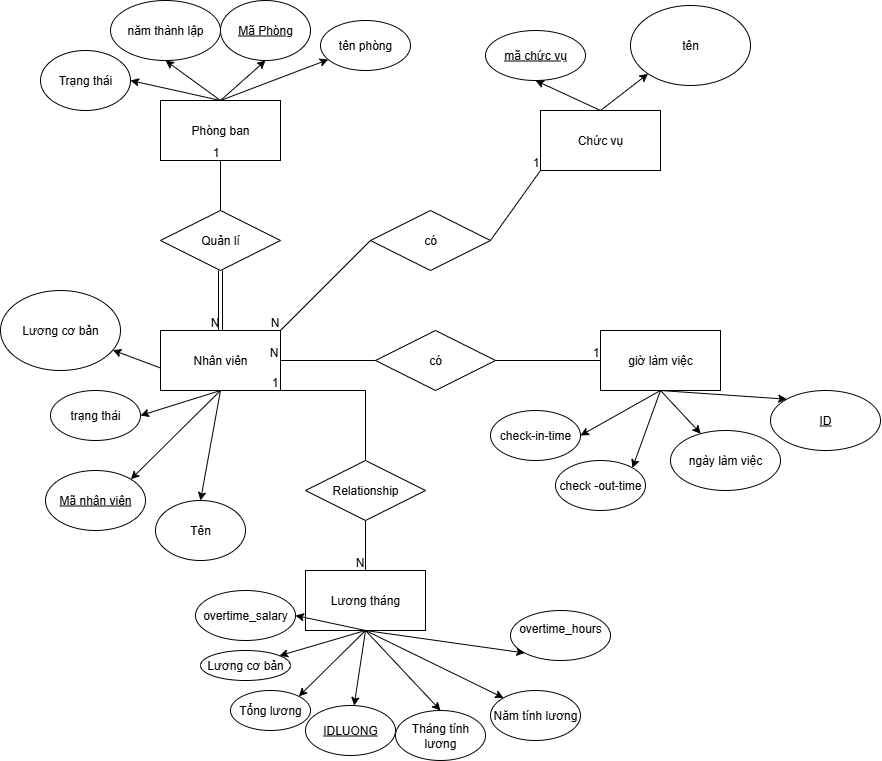

The diagram above was exported from draw.io. Its source (the exported page's mxGraphModel, read from the mxfile embedded in the PNG):
<mxGraphModel dx="2015" dy="479" grid="1" gridSize="10" guides="1" tooltips="1" connect="1" arrows="1" fold="1" page="1" pageScale="1" pageWidth="850" pageHeight="1100" math="0" shadow="0">
  <root>
    <mxCell id="0" />
    <mxCell id="1" parent="0" />
    <mxCell id="8FqCQauM0UD-6uWRP2Od-3" value="Phòng ban" style="rounded=0;whiteSpace=wrap;html=1;" vertex="1" parent="1">
      <mxGeometry x="120" y="100" width="120" height="60" as="geometry" />
    </mxCell>
    <mxCell id="8FqCQauM0UD-6uWRP2Od-4" value="" style="endArrow=classic;html=1;rounded=0;entryX=0.5;entryY=1;entryDx=0;entryDy=0;exitX=0.5;exitY=0;exitDx=0;exitDy=0;" edge="1" parent="1" source="8FqCQauM0UD-6uWRP2Od-3" target="8FqCQauM0UD-6uWRP2Od-7">
      <mxGeometry width="50" height="50" relative="1" as="geometry">
        <mxPoint x="150" y="130" as="sourcePoint" />
        <mxPoint x="210" y="50" as="targetPoint" />
      </mxGeometry>
    </mxCell>
    <mxCell id="8FqCQauM0UD-6uWRP2Od-5" value="" style="endArrow=classic;html=1;rounded=0;exitX=0.5;exitY=0;exitDx=0;exitDy=0;" edge="1" parent="1" source="8FqCQauM0UD-6uWRP2Od-3" target="8FqCQauM0UD-6uWRP2Od-6">
      <mxGeometry width="50" height="50" relative="1" as="geometry">
        <mxPoint x="160" y="110" as="sourcePoint" />
        <mxPoint x="210" y="60" as="targetPoint" />
      </mxGeometry>
    </mxCell>
    <mxCell id="8FqCQauM0UD-6uWRP2Od-6" value="tên phòng" style="ellipse;whiteSpace=wrap;html=1;" vertex="1" parent="1">
      <mxGeometry x="280" y="20" width="90" height="50" as="geometry" />
    </mxCell>
    <mxCell id="8FqCQauM0UD-6uWRP2Od-7" value="&lt;u&gt;Mã Phòng&lt;/u&gt;" style="ellipse;whiteSpace=wrap;html=1;" vertex="1" parent="1">
      <mxGeometry x="180" width="90" height="60" as="geometry" />
    </mxCell>
    <mxCell id="8FqCQauM0UD-6uWRP2Od-8" value="năm thành lập" style="ellipse;whiteSpace=wrap;html=1;" vertex="1" parent="1">
      <mxGeometry x="70" width="110" height="60" as="geometry" />
    </mxCell>
    <mxCell id="8FqCQauM0UD-6uWRP2Od-9" value="" style="endArrow=classic;html=1;rounded=0;entryX=0.5;entryY=1;entryDx=0;entryDy=0;exitX=0.5;exitY=0;exitDx=0;exitDy=0;" edge="1" parent="1" source="8FqCQauM0UD-6uWRP2Od-3" target="8FqCQauM0UD-6uWRP2Od-8">
      <mxGeometry width="50" height="50" relative="1" as="geometry">
        <mxPoint x="160" y="110" as="sourcePoint" />
        <mxPoint x="130" y="50" as="targetPoint" />
        <Array as="points" />
      </mxGeometry>
    </mxCell>
    <mxCell id="8FqCQauM0UD-6uWRP2Od-10" value="Trạng thái" style="ellipse;whiteSpace=wrap;html=1;" vertex="1" parent="1">
      <mxGeometry y="50" width="90" height="60" as="geometry" />
    </mxCell>
    <mxCell id="8FqCQauM0UD-6uWRP2Od-11" value="" style="endArrow=classic;html=1;rounded=0;exitX=0.5;exitY=0;exitDx=0;exitDy=0;entryX=1;entryY=0.5;entryDx=0;entryDy=0;" edge="1" parent="1" source="8FqCQauM0UD-6uWRP2Od-3" target="8FqCQauM0UD-6uWRP2Od-10">
      <mxGeometry width="50" height="50" relative="1" as="geometry">
        <mxPoint x="40" y="140" as="sourcePoint" />
        <mxPoint x="90" y="90" as="targetPoint" />
      </mxGeometry>
    </mxCell>
    <mxCell id="8FqCQauM0UD-6uWRP2Od-12" value="Chức vụ" style="rounded=0;whiteSpace=wrap;html=1;" vertex="1" parent="1">
      <mxGeometry x="500" y="110" width="120" height="60" as="geometry" />
    </mxCell>
    <mxCell id="8FqCQauM0UD-6uWRP2Od-13" value="&lt;u&gt;mã chức vụ&lt;/u&gt;" style="ellipse;whiteSpace=wrap;html=1;" vertex="1" parent="1">
      <mxGeometry x="445" y="30" width="100" height="50" as="geometry" />
    </mxCell>
    <mxCell id="8FqCQauM0UD-6uWRP2Od-14" value="" style="endArrow=classic;html=1;rounded=0;exitX=0.5;exitY=0;exitDx=0;exitDy=0;entryX=0.5;entryY=1;entryDx=0;entryDy=0;" edge="1" parent="1" source="8FqCQauM0UD-6uWRP2Od-12" target="8FqCQauM0UD-6uWRP2Od-13">
      <mxGeometry width="50" height="50" relative="1" as="geometry">
        <mxPoint x="400" y="200" as="sourcePoint" />
        <mxPoint x="450" y="150" as="targetPoint" />
      </mxGeometry>
    </mxCell>
    <mxCell id="8FqCQauM0UD-6uWRP2Od-15" value="tên" style="ellipse;whiteSpace=wrap;html=1;" vertex="1" parent="1">
      <mxGeometry x="590" y="5" width="120" height="80" as="geometry" />
    </mxCell>
    <mxCell id="8FqCQauM0UD-6uWRP2Od-16" value="" style="endArrow=classic;html=1;rounded=0;exitX=0.5;exitY=0;exitDx=0;exitDy=0;entryX=0;entryY=1;entryDx=0;entryDy=0;" edge="1" parent="1" source="8FqCQauM0UD-6uWRP2Od-12" target="8FqCQauM0UD-6uWRP2Od-15">
      <mxGeometry width="50" height="50" relative="1" as="geometry">
        <mxPoint x="560" y="110" as="sourcePoint" />
        <mxPoint x="600" y="80" as="targetPoint" />
      </mxGeometry>
    </mxCell>
    <mxCell id="8FqCQauM0UD-6uWRP2Od-18" value="&lt;u&gt;Mã nhân viên&lt;/u&gt;" style="ellipse;whiteSpace=wrap;html=1;" vertex="1" parent="1">
      <mxGeometry x="5" y="470" width="100" height="60" as="geometry" />
    </mxCell>
    <mxCell id="8FqCQauM0UD-6uWRP2Od-21" value="" style="endArrow=classic;html=1;rounded=0;exitX=0.5;exitY=1;exitDx=0;exitDy=0;entryX=1;entryY=0;entryDx=0;entryDy=0;" edge="1" parent="1" source="8FqCQauM0UD-6uWRP2Od-17" target="8FqCQauM0UD-6uWRP2Od-18">
      <mxGeometry width="50" height="50" relative="1" as="geometry">
        <mxPoint x="210" y="260" as="sourcePoint" />
        <mxPoint x="260" y="210" as="targetPoint" />
      </mxGeometry>
    </mxCell>
    <mxCell id="8FqCQauM0UD-6uWRP2Od-22" value="Tên" style="ellipse;whiteSpace=wrap;html=1;" vertex="1" parent="1">
      <mxGeometry x="115" y="500" width="90" height="60" as="geometry" />
    </mxCell>
    <mxCell id="8FqCQauM0UD-6uWRP2Od-23" value="" style="endArrow=classic;html=1;rounded=0;exitX=0.5;exitY=1;exitDx=0;exitDy=0;entryX=0.5;entryY=0;entryDx=0;entryDy=0;" edge="1" parent="1" source="8FqCQauM0UD-6uWRP2Od-17" target="8FqCQauM0UD-6uWRP2Od-22">
      <mxGeometry width="50" height="50" relative="1" as="geometry">
        <mxPoint x="320" y="360" as="sourcePoint" />
        <mxPoint x="370" y="310" as="targetPoint" />
      </mxGeometry>
    </mxCell>
    <mxCell id="8FqCQauM0UD-6uWRP2Od-24" value="trạng thái" style="ellipse;whiteSpace=wrap;html=1;" vertex="1" parent="1">
      <mxGeometry x="10" y="390" width="90" height="50" as="geometry" />
    </mxCell>
    <mxCell id="8FqCQauM0UD-6uWRP2Od-25" value="" style="endArrow=classic;html=1;rounded=0;exitX=0.5;exitY=1;exitDx=0;exitDy=0;entryX=1;entryY=0.5;entryDx=0;entryDy=0;" edge="1" parent="1" source="8FqCQauM0UD-6uWRP2Od-17" target="8FqCQauM0UD-6uWRP2Od-24">
      <mxGeometry width="50" height="50" relative="1" as="geometry">
        <mxPoint x="400" y="200" as="sourcePoint" />
        <mxPoint x="450" y="150" as="targetPoint" />
      </mxGeometry>
    </mxCell>
    <mxCell id="8FqCQauM0UD-6uWRP2Od-26" value="" style="endArrow=classic;html=1;rounded=0;exitX=0.5;exitY=1;exitDx=0;exitDy=0;" edge="1" parent="1" source="8FqCQauM0UD-6uWRP2Od-17" target="8FqCQauM0UD-6uWRP2Od-27">
      <mxGeometry width="50" height="50" relative="1" as="geometry">
        <mxPoint x="260" y="320" as="sourcePoint" />
        <mxPoint x="380" y="320" as="targetPoint" />
      </mxGeometry>
    </mxCell>
    <mxCell id="8FqCQauM0UD-6uWRP2Od-27" value="Lương cơ bản" style="ellipse;whiteSpace=wrap;html=1;" vertex="1" parent="1">
      <mxGeometry x="-40" y="290" width="120" height="80" as="geometry" />
    </mxCell>
    <mxCell id="8FqCQauM0UD-6uWRP2Od-17" value="Nhân viên" style="rounded=0;whiteSpace=wrap;html=1;" vertex="1" parent="1">
      <mxGeometry x="120" y="330" width="120" height="60" as="geometry" />
    </mxCell>
    <mxCell id="8FqCQauM0UD-6uWRP2Od-30" value="Quản lí" style="shape=rhombus;perimeter=rhombusPerimeter;whiteSpace=wrap;html=1;align=center;" vertex="1" parent="1">
      <mxGeometry x="120" y="210" width="120" height="60" as="geometry" />
    </mxCell>
    <mxCell id="8FqCQauM0UD-6uWRP2Od-34" value="" style="endArrow=none;html=1;rounded=0;exitX=0.5;exitY=0;exitDx=0;exitDy=0;entryX=0.5;entryY=1;entryDx=0;entryDy=0;" edge="1" parent="1" source="8FqCQauM0UD-6uWRP2Od-30" target="8FqCQauM0UD-6uWRP2Od-3">
      <mxGeometry relative="1" as="geometry">
        <mxPoint x="340" y="360" as="sourcePoint" />
        <mxPoint x="500" y="360" as="targetPoint" />
      </mxGeometry>
    </mxCell>
    <mxCell id="8FqCQauM0UD-6uWRP2Od-35" value="1" style="resizable=0;html=1;whiteSpace=wrap;align=right;verticalAlign=bottom;" connectable="0" vertex="1" parent="8FqCQauM0UD-6uWRP2Od-34">
      <mxGeometry x="1" relative="1" as="geometry" />
    </mxCell>
    <mxCell id="8FqCQauM0UD-6uWRP2Od-36" value="giờ làm việc" style="rounded=0;whiteSpace=wrap;html=1;" vertex="1" parent="1">
      <mxGeometry x="560" y="330" width="120" height="60" as="geometry" />
    </mxCell>
    <mxCell id="8FqCQauM0UD-6uWRP2Od-37" value="&lt;u&gt;ID&lt;/u&gt;" style="ellipse;whiteSpace=wrap;html=1;" vertex="1" parent="1">
      <mxGeometry x="730" y="390" width="110" height="60" as="geometry" />
    </mxCell>
    <mxCell id="8FqCQauM0UD-6uWRP2Od-38" value="" style="endArrow=classic;html=1;rounded=0;exitX=0.5;exitY=1;exitDx=0;exitDy=0;entryX=0;entryY=0;entryDx=0;entryDy=0;" edge="1" parent="1" source="8FqCQauM0UD-6uWRP2Od-36" target="8FqCQauM0UD-6uWRP2Od-37">
      <mxGeometry width="50" height="50" relative="1" as="geometry">
        <mxPoint x="620" y="370" as="sourcePoint" />
        <mxPoint x="670" y="320" as="targetPoint" />
      </mxGeometry>
    </mxCell>
    <mxCell id="8FqCQauM0UD-6uWRP2Od-39" value="" style="endArrow=classic;html=1;rounded=0;exitX=0.5;exitY=1;exitDx=0;exitDy=0;" edge="1" parent="1" source="8FqCQauM0UD-6uWRP2Od-36" target="8FqCQauM0UD-6uWRP2Od-40">
      <mxGeometry width="50" height="50" relative="1" as="geometry">
        <mxPoint x="600" y="485" as="sourcePoint" />
        <mxPoint x="640" y="480" as="targetPoint" />
      </mxGeometry>
    </mxCell>
    <mxCell id="8FqCQauM0UD-6uWRP2Od-40" value="ngày làm việc" style="ellipse;whiteSpace=wrap;html=1;" vertex="1" parent="1">
      <mxGeometry x="630" y="430" width="110" height="60" as="geometry" />
    </mxCell>
    <mxCell id="8FqCQauM0UD-6uWRP2Od-41" value="check-in-time" style="ellipse;whiteSpace=wrap;html=1;" vertex="1" parent="1">
      <mxGeometry x="450" y="410" width="90" height="50" as="geometry" />
    </mxCell>
    <mxCell id="8FqCQauM0UD-6uWRP2Od-44" value="check -out-time" style="ellipse;whiteSpace=wrap;html=1;" vertex="1" parent="1">
      <mxGeometry x="515" y="460" width="90" height="50" as="geometry" />
    </mxCell>
    <mxCell id="8FqCQauM0UD-6uWRP2Od-45" value="" style="endArrow=classic;html=1;rounded=0;exitX=0.5;exitY=1;exitDx=0;exitDy=0;entryX=1;entryY=0;entryDx=0;entryDy=0;" edge="1" parent="1" source="8FqCQauM0UD-6uWRP2Od-36" target="8FqCQauM0UD-6uWRP2Od-44">
      <mxGeometry width="50" height="50" relative="1" as="geometry">
        <mxPoint x="400" y="380" as="sourcePoint" />
        <mxPoint x="450" y="330" as="targetPoint" />
      </mxGeometry>
    </mxCell>
    <mxCell id="8FqCQauM0UD-6uWRP2Od-46" value="" style="endArrow=classic;html=1;rounded=0;exitX=0.5;exitY=1;exitDx=0;exitDy=0;entryX=1;entryY=0.5;entryDx=0;entryDy=0;" edge="1" parent="1" source="8FqCQauM0UD-6uWRP2Od-36" target="8FqCQauM0UD-6uWRP2Od-41">
      <mxGeometry width="50" height="50" relative="1" as="geometry">
        <mxPoint x="400" y="380" as="sourcePoint" />
        <mxPoint x="450" y="330" as="targetPoint" />
      </mxGeometry>
    </mxCell>
    <mxCell id="8FqCQauM0UD-6uWRP2Od-47" value="Lương tháng" style="rounded=0;whiteSpace=wrap;html=1;" vertex="1" parent="1">
      <mxGeometry x="265" y="570" width="120" height="60" as="geometry" />
    </mxCell>
    <mxCell id="8FqCQauM0UD-6uWRP2Od-48" value="" style="endArrow=classic;html=1;rounded=0;exitX=0.5;exitY=1;exitDx=0;exitDy=0;" edge="1" parent="1" source="8FqCQauM0UD-6uWRP2Od-47" target="8FqCQauM0UD-6uWRP2Od-49">
      <mxGeometry width="50" height="50" relative="1" as="geometry">
        <mxPoint x="220" y="655" as="sourcePoint" />
        <mxPoint x="370" y="670" as="targetPoint" />
      </mxGeometry>
    </mxCell>
    <mxCell id="8FqCQauM0UD-6uWRP2Od-49" value="Lương cơ bản" style="ellipse;whiteSpace=wrap;html=1;" vertex="1" parent="1">
      <mxGeometry x="160" y="650" width="90" height="30" as="geometry" />
    </mxCell>
    <mxCell id="8FqCQauM0UD-6uWRP2Od-50" value="" style="endArrow=classic;html=1;rounded=0;exitX=0.5;exitY=1;exitDx=0;exitDy=0;" edge="1" parent="1" source="8FqCQauM0UD-6uWRP2Od-47" target="8FqCQauM0UD-6uWRP2Od-51">
      <mxGeometry width="50" height="50" relative="1" as="geometry">
        <mxPoint x="370" y="735" as="sourcePoint" />
        <mxPoint x="370" y="700" as="targetPoint" />
      </mxGeometry>
    </mxCell>
    <mxCell id="8FqCQauM0UD-6uWRP2Od-51" value="&lt;u&gt;IDLUONG&lt;/u&gt;" style="ellipse;whiteSpace=wrap;html=1;" vertex="1" parent="1">
      <mxGeometry x="265" y="705" width="90" height="50" as="geometry" />
    </mxCell>
    <mxCell id="8FqCQauM0UD-6uWRP2Od-52" value="Tháng tính lương" style="ellipse;whiteSpace=wrap;html=1;" vertex="1" parent="1">
      <mxGeometry x="355" y="710" width="90" height="50" as="geometry" />
    </mxCell>
    <mxCell id="8FqCQauM0UD-6uWRP2Od-53" value="" style="endArrow=classic;html=1;rounded=0;exitX=0.5;exitY=1;exitDx=0;exitDy=0;entryX=0.5;entryY=0;entryDx=0;entryDy=0;" edge="1" parent="1" source="8FqCQauM0UD-6uWRP2Od-47" target="8FqCQauM0UD-6uWRP2Od-52">
      <mxGeometry width="50" height="50" relative="1" as="geometry">
        <mxPoint x="400" y="750" as="sourcePoint" />
        <mxPoint x="450" y="700" as="targetPoint" />
      </mxGeometry>
    </mxCell>
    <mxCell id="8FqCQauM0UD-6uWRP2Od-54" value="Năm tính lương" style="ellipse;whiteSpace=wrap;html=1;" vertex="1" parent="1">
      <mxGeometry x="450" y="690" width="90" height="50" as="geometry" />
    </mxCell>
    <mxCell id="8FqCQauM0UD-6uWRP2Od-55" value="" style="endArrow=classic;html=1;rounded=0;exitX=0.5;exitY=1;exitDx=0;exitDy=0;entryX=0;entryY=0;entryDx=0;entryDy=0;" edge="1" parent="1" source="8FqCQauM0UD-6uWRP2Od-47" target="8FqCQauM0UD-6uWRP2Od-54">
      <mxGeometry width="50" height="50" relative="1" as="geometry">
        <mxPoint x="400" y="750" as="sourcePoint" />
        <mxPoint x="450" y="700" as="targetPoint" />
      </mxGeometry>
    </mxCell>
    <mxCell id="8FqCQauM0UD-6uWRP2Od-56" value="Tổng lương" style="ellipse;whiteSpace=wrap;html=1;" vertex="1" parent="1">
      <mxGeometry x="190" y="690" width="80" height="40" as="geometry" />
    </mxCell>
    <mxCell id="8FqCQauM0UD-6uWRP2Od-57" value="" style="endArrow=classic;html=1;rounded=0;exitX=0.5;exitY=1;exitDx=0;exitDy=0;entryX=1;entryY=0;entryDx=0;entryDy=0;" edge="1" parent="1" source="8FqCQauM0UD-6uWRP2Od-47" target="8FqCQauM0UD-6uWRP2Od-56">
      <mxGeometry width="50" height="50" relative="1" as="geometry">
        <mxPoint x="270" y="800" as="sourcePoint" />
        <mxPoint x="320" y="750" as="targetPoint" />
      </mxGeometry>
    </mxCell>
    <mxCell id="8FqCQauM0UD-6uWRP2Od-59" value="" style="shape=link;html=1;rounded=0;exitX=0.5;exitY=1;exitDx=0;exitDy=0;entryX=0.5;entryY=0;entryDx=0;entryDy=0;" edge="1" parent="1" source="8FqCQauM0UD-6uWRP2Od-30" target="8FqCQauM0UD-6uWRP2Od-17">
      <mxGeometry relative="1" as="geometry">
        <mxPoint x="340" y="270" as="sourcePoint" />
        <mxPoint x="500" y="270" as="targetPoint" />
      </mxGeometry>
    </mxCell>
    <mxCell id="8FqCQauM0UD-6uWRP2Od-60" value="N" style="resizable=0;html=1;whiteSpace=wrap;align=right;verticalAlign=bottom;" connectable="0" vertex="1" parent="8FqCQauM0UD-6uWRP2Od-59">
      <mxGeometry x="1" relative="1" as="geometry" />
    </mxCell>
    <mxCell id="8FqCQauM0UD-6uWRP2Od-61" value="có" style="shape=rhombus;perimeter=rhombusPerimeter;whiteSpace=wrap;html=1;align=center;" vertex="1" parent="1">
      <mxGeometry x="330" y="210" width="120" height="60" as="geometry" />
    </mxCell>
    <mxCell id="8FqCQauM0UD-6uWRP2Od-62" value="" style="endArrow=none;html=1;rounded=0;entryX=0;entryY=1;entryDx=0;entryDy=0;exitX=1;exitY=0.5;exitDx=0;exitDy=0;" edge="1" parent="1" source="8FqCQauM0UD-6uWRP2Od-61" target="8FqCQauM0UD-6uWRP2Od-12">
      <mxGeometry relative="1" as="geometry">
        <mxPoint x="340" y="270" as="sourcePoint" />
        <mxPoint x="500" y="270" as="targetPoint" />
      </mxGeometry>
    </mxCell>
    <mxCell id="8FqCQauM0UD-6uWRP2Od-63" value="1" style="resizable=0;html=1;whiteSpace=wrap;align=right;verticalAlign=bottom;" connectable="0" vertex="1" parent="8FqCQauM0UD-6uWRP2Od-62">
      <mxGeometry x="1" relative="1" as="geometry" />
    </mxCell>
    <mxCell id="8FqCQauM0UD-6uWRP2Od-64" value="" style="endArrow=none;html=1;rounded=0;exitX=0;exitY=0.5;exitDx=0;exitDy=0;entryX=1;entryY=0;entryDx=0;entryDy=0;" edge="1" parent="1" source="8FqCQauM0UD-6uWRP2Od-61" target="8FqCQauM0UD-6uWRP2Od-17">
      <mxGeometry relative="1" as="geometry">
        <mxPoint x="340" y="270" as="sourcePoint" />
        <mxPoint x="500" y="270" as="targetPoint" />
      </mxGeometry>
    </mxCell>
    <mxCell id="8FqCQauM0UD-6uWRP2Od-65" value="N" style="resizable=0;html=1;whiteSpace=wrap;align=right;verticalAlign=bottom;" connectable="0" vertex="1" parent="8FqCQauM0UD-6uWRP2Od-64">
      <mxGeometry x="1" relative="1" as="geometry" />
    </mxCell>
    <mxCell id="8FqCQauM0UD-6uWRP2Od-66" value="có" style="shape=rhombus;perimeter=rhombusPerimeter;whiteSpace=wrap;html=1;align=center;" vertex="1" parent="1">
      <mxGeometry x="335" y="330" width="120" height="60" as="geometry" />
    </mxCell>
    <mxCell id="8FqCQauM0UD-6uWRP2Od-68" value="" style="endArrow=none;html=1;rounded=0;entryX=0;entryY=0.5;entryDx=0;entryDy=0;exitX=1;exitY=0.5;exitDx=0;exitDy=0;" edge="1" parent="1" source="8FqCQauM0UD-6uWRP2Od-66" target="8FqCQauM0UD-6uWRP2Od-36">
      <mxGeometry relative="1" as="geometry">
        <mxPoint x="390" y="370" as="sourcePoint" />
        <mxPoint x="550" y="370" as="targetPoint" />
      </mxGeometry>
    </mxCell>
    <mxCell id="8FqCQauM0UD-6uWRP2Od-69" value="1" style="resizable=0;html=1;whiteSpace=wrap;align=right;verticalAlign=bottom;" connectable="0" vertex="1" parent="8FqCQauM0UD-6uWRP2Od-68">
      <mxGeometry x="1" relative="1" as="geometry" />
    </mxCell>
    <mxCell id="8FqCQauM0UD-6uWRP2Od-73" value="" style="endArrow=none;html=1;rounded=0;exitX=0;exitY=0.5;exitDx=0;exitDy=0;" edge="1" parent="1" source="8FqCQauM0UD-6uWRP2Od-66">
      <mxGeometry relative="1" as="geometry">
        <mxPoint x="340" y="270" as="sourcePoint" />
        <mxPoint x="240" y="360" as="targetPoint" />
      </mxGeometry>
    </mxCell>
    <mxCell id="8FqCQauM0UD-6uWRP2Od-74" value="N" style="resizable=0;html=1;whiteSpace=wrap;align=right;verticalAlign=bottom;" connectable="0" vertex="1" parent="8FqCQauM0UD-6uWRP2Od-73">
      <mxGeometry x="1" relative="1" as="geometry" />
    </mxCell>
    <mxCell id="8FqCQauM0UD-6uWRP2Od-76" value="&#10;overtime_hours&#10;&#10;" style="ellipse;whiteSpace=wrap;html=1;" vertex="1" parent="1">
      <mxGeometry x="470" y="610" width="100" height="50" as="geometry" />
    </mxCell>
    <mxCell id="8FqCQauM0UD-6uWRP2Od-77" value="" style="endArrow=classic;html=1;rounded=0;exitX=0.5;exitY=1;exitDx=0;exitDy=0;entryX=0;entryY=1;entryDx=0;entryDy=0;" edge="1" parent="1" source="8FqCQauM0UD-6uWRP2Od-47" target="8FqCQauM0UD-6uWRP2Od-76">
      <mxGeometry width="50" height="50" relative="1" as="geometry">
        <mxPoint x="400" y="660" as="sourcePoint" />
        <mxPoint x="450" y="610" as="targetPoint" />
      </mxGeometry>
    </mxCell>
    <mxCell id="8FqCQauM0UD-6uWRP2Od-78" value="&lt;span data-end=&quot;544&quot; data-start=&quot;525&quot;&gt;overtime_salary&lt;/span&gt;" style="ellipse;whiteSpace=wrap;html=1;" vertex="1" parent="1">
      <mxGeometry x="155" y="590" width="100" height="50" as="geometry" />
    </mxCell>
    <mxCell id="8FqCQauM0UD-6uWRP2Od-80" value="" style="endArrow=classic;html=1;rounded=0;entryX=1;entryY=0.5;entryDx=0;entryDy=0;exitX=0.5;exitY=1;exitDx=0;exitDy=0;" edge="1" parent="1" source="8FqCQauM0UD-6uWRP2Od-47" target="8FqCQauM0UD-6uWRP2Od-78">
      <mxGeometry width="50" height="50" relative="1" as="geometry">
        <mxPoint x="300" y="630" as="sourcePoint" />
        <mxPoint x="450" y="610" as="targetPoint" />
      </mxGeometry>
    </mxCell>
    <mxCell id="8FqCQauM0UD-6uWRP2Od-81" value="Relationship" style="shape=rhombus;perimeter=rhombusPerimeter;whiteSpace=wrap;html=1;align=center;" vertex="1" parent="1">
      <mxGeometry x="265" y="460" width="120" height="60" as="geometry" />
    </mxCell>
    <mxCell id="8FqCQauM0UD-6uWRP2Od-82" value="" style="endArrow=none;html=1;rounded=0;entryX=1;entryY=1;entryDx=0;entryDy=0;exitX=0.5;exitY=0;exitDx=0;exitDy=0;" edge="1" parent="1" source="8FqCQauM0UD-6uWRP2Od-81" target="8FqCQauM0UD-6uWRP2Od-17">
      <mxGeometry relative="1" as="geometry">
        <mxPoint x="340" y="630" as="sourcePoint" />
        <mxPoint x="500" y="630" as="targetPoint" />
        <Array as="points">
          <mxPoint x="325" y="390" />
        </Array>
      </mxGeometry>
    </mxCell>
    <mxCell id="8FqCQauM0UD-6uWRP2Od-83" value="1" style="resizable=0;html=1;whiteSpace=wrap;align=right;verticalAlign=bottom;" connectable="0" vertex="1" parent="8FqCQauM0UD-6uWRP2Od-82">
      <mxGeometry x="1" relative="1" as="geometry" />
    </mxCell>
    <mxCell id="8FqCQauM0UD-6uWRP2Od-84" value="" style="endArrow=none;html=1;rounded=0;exitX=0.5;exitY=1;exitDx=0;exitDy=0;entryX=0.5;entryY=0;entryDx=0;entryDy=0;" edge="1" parent="1" source="8FqCQauM0UD-6uWRP2Od-81" target="8FqCQauM0UD-6uWRP2Od-47">
      <mxGeometry relative="1" as="geometry">
        <mxPoint x="340" y="630" as="sourcePoint" />
        <mxPoint x="500" y="630" as="targetPoint" />
      </mxGeometry>
    </mxCell>
    <mxCell id="8FqCQauM0UD-6uWRP2Od-85" value="N" style="resizable=0;html=1;whiteSpace=wrap;align=right;verticalAlign=bottom;" connectable="0" vertex="1" parent="8FqCQauM0UD-6uWRP2Od-84">
      <mxGeometry x="1" relative="1" as="geometry" />
    </mxCell>
  </root>
</mxGraphModel>